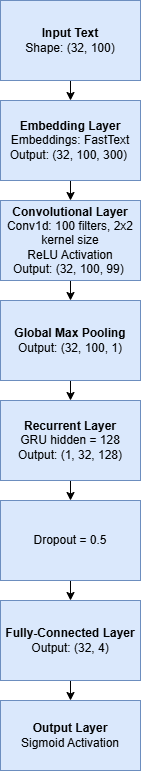

The diagram above was exported from draw.io. Its source (the exported page's mxGraphModel, read from the mxfile embedded in the PNG):
<mxGraphModel dx="1580" dy="1043" grid="1" gridSize="10" guides="1" tooltips="1" connect="1" arrows="1" fold="1" page="1" pageScale="1" pageWidth="827" pageHeight="1169" math="0" shadow="0">
  <root>
    <mxCell id="0" />
    <mxCell id="1" parent="0" />
    <mxCell id="Sw33cWBSY_RYcNkRjlXy-11" style="edgeStyle=orthogonalEdgeStyle;rounded=0;orthogonalLoop=1;jettySize=auto;html=1;exitX=0.5;exitY=1;exitDx=0;exitDy=0;entryX=0.5;entryY=0;entryDx=0;entryDy=0;" edge="1" parent="1" source="Sw33cWBSY_RYcNkRjlXy-4" target="Sw33cWBSY_RYcNkRjlXy-5">
      <mxGeometry relative="1" as="geometry" />
    </mxCell>
    <mxCell id="Sw33cWBSY_RYcNkRjlXy-4" value="&lt;b&gt;Input Text&lt;/b&gt;&lt;div&gt;Shape: (32, 100)&lt;/div&gt;" style="rounded=0;whiteSpace=wrap;html=1;labelBackgroundColor=none;fillColor=#dae8fc;strokeColor=#6c8ebf;" vertex="1" parent="1">
      <mxGeometry x="360" y="40" width="140" height="80" as="geometry" />
    </mxCell>
    <mxCell id="Sw33cWBSY_RYcNkRjlXy-12" style="edgeStyle=orthogonalEdgeStyle;rounded=0;orthogonalLoop=1;jettySize=auto;html=1;exitX=0.5;exitY=1;exitDx=0;exitDy=0;entryX=0.5;entryY=0;entryDx=0;entryDy=0;" edge="1" parent="1" source="Sw33cWBSY_RYcNkRjlXy-5" target="Sw33cWBSY_RYcNkRjlXy-6">
      <mxGeometry relative="1" as="geometry" />
    </mxCell>
    <mxCell id="Sw33cWBSY_RYcNkRjlXy-5" value="&lt;b&gt;Embedding Layer&lt;/b&gt;&lt;div&gt;Embeddings: FastText&lt;/div&gt;&lt;div&gt;Output: (32, 100, 300)&amp;nbsp;&lt;/div&gt;" style="rounded=0;whiteSpace=wrap;html=1;fillColor=#dae8fc;strokeColor=#6c8ebf;" vertex="1" parent="1">
      <mxGeometry x="360" y="140" width="140" height="80" as="geometry" />
    </mxCell>
    <mxCell id="Sw33cWBSY_RYcNkRjlXy-13" style="edgeStyle=orthogonalEdgeStyle;rounded=0;orthogonalLoop=1;jettySize=auto;html=1;exitX=0.5;exitY=1;exitDx=0;exitDy=0;entryX=0.5;entryY=0;entryDx=0;entryDy=0;" edge="1" parent="1" source="Sw33cWBSY_RYcNkRjlXy-6" target="Sw33cWBSY_RYcNkRjlXy-7">
      <mxGeometry relative="1" as="geometry" />
    </mxCell>
    <mxCell id="Sw33cWBSY_RYcNkRjlXy-6" value="&lt;b&gt;Convolutional Layer&lt;/b&gt;&lt;div&gt;Conv1d: 100 filters, 2x2 kernel size&lt;/div&gt;&lt;div&gt;ReLU Activation&lt;/div&gt;&lt;div&gt;Output: (32, 100, 99)&amp;nbsp;&lt;/div&gt;" style="rounded=0;whiteSpace=wrap;html=1;fillColor=#dae8fc;strokeColor=#6c8ebf;" vertex="1" parent="1">
      <mxGeometry x="360" y="240" width="140" height="80" as="geometry" />
    </mxCell>
    <mxCell id="Sw33cWBSY_RYcNkRjlXy-14" style="edgeStyle=orthogonalEdgeStyle;rounded=0;orthogonalLoop=1;jettySize=auto;html=1;exitX=0.5;exitY=1;exitDx=0;exitDy=0;entryX=0.5;entryY=0;entryDx=0;entryDy=0;" edge="1" parent="1" source="Sw33cWBSY_RYcNkRjlXy-7" target="Sw33cWBSY_RYcNkRjlXy-8">
      <mxGeometry relative="1" as="geometry" />
    </mxCell>
    <mxCell id="Sw33cWBSY_RYcNkRjlXy-7" value="&lt;div&gt;&lt;b&gt;Global Max Pooling&lt;/b&gt;&lt;/div&gt;&lt;div&gt;Output: (32, 100, 1)&lt;/div&gt;" style="rounded=0;whiteSpace=wrap;html=1;fillColor=#dae8fc;strokeColor=#6c8ebf;" vertex="1" parent="1">
      <mxGeometry x="360" y="340" width="140" height="80" as="geometry" />
    </mxCell>
    <mxCell id="Sw33cWBSY_RYcNkRjlXy-15" style="edgeStyle=orthogonalEdgeStyle;rounded=0;orthogonalLoop=1;jettySize=auto;html=1;exitX=0.5;exitY=1;exitDx=0;exitDy=0;entryX=0.5;entryY=0;entryDx=0;entryDy=0;" edge="1" parent="1" source="Sw33cWBSY_RYcNkRjlXy-8" target="Sw33cWBSY_RYcNkRjlXy-9">
      <mxGeometry relative="1" as="geometry" />
    </mxCell>
    <mxCell id="Sw33cWBSY_RYcNkRjlXy-8" value="&lt;b&gt;Recurrent Layer&lt;/b&gt;&lt;div&gt;GRU hidden = 128&lt;/div&gt;&lt;div&gt;Output:&amp;nbsp;&lt;span style=&quot;background-color: transparent; color: light-dark(rgb(0, 0, 0), rgb(255, 255, 255));&quot;&gt;(1, 32, 128)&lt;/span&gt;&lt;/div&gt;" style="rounded=0;whiteSpace=wrap;html=1;fillColor=#dae8fc;strokeColor=#6c8ebf;" vertex="1" parent="1">
      <mxGeometry x="360" y="440" width="140" height="80" as="geometry" />
    </mxCell>
    <mxCell id="Sw33cWBSY_RYcNkRjlXy-16" style="edgeStyle=orthogonalEdgeStyle;rounded=0;orthogonalLoop=1;jettySize=auto;html=1;exitX=0.5;exitY=1;exitDx=0;exitDy=0;entryX=0.5;entryY=0;entryDx=0;entryDy=0;" edge="1" parent="1" source="Sw33cWBSY_RYcNkRjlXy-9" target="Sw33cWBSY_RYcNkRjlXy-10">
      <mxGeometry relative="1" as="geometry" />
    </mxCell>
    <mxCell id="Sw33cWBSY_RYcNkRjlXy-9" value="&lt;div&gt;Dropout = 0.5&lt;/div&gt;" style="rounded=0;whiteSpace=wrap;html=1;fillColor=#dae8fc;strokeColor=#6c8ebf;" vertex="1" parent="1">
      <mxGeometry x="360" y="540" width="140" height="80" as="geometry" />
    </mxCell>
    <mxCell id="Sw33cWBSY_RYcNkRjlXy-18" style="edgeStyle=orthogonalEdgeStyle;rounded=0;orthogonalLoop=1;jettySize=auto;html=1;exitX=0.5;exitY=1;exitDx=0;exitDy=0;entryX=0.5;entryY=0;entryDx=0;entryDy=0;" edge="1" parent="1" source="Sw33cWBSY_RYcNkRjlXy-10" target="Sw33cWBSY_RYcNkRjlXy-17">
      <mxGeometry relative="1" as="geometry" />
    </mxCell>
    <mxCell id="Sw33cWBSY_RYcNkRjlXy-10" value="&lt;b&gt;Fully-Connected Layer&lt;/b&gt;&lt;div&gt;Output:&amp;nbsp;(32, 4)&lt;/div&gt;" style="rounded=0;whiteSpace=wrap;html=1;fillColor=#dae8fc;strokeColor=#6c8ebf;" vertex="1" parent="1">
      <mxGeometry x="360" y="640" width="140" height="80" as="geometry" />
    </mxCell>
    <mxCell id="Sw33cWBSY_RYcNkRjlXy-17" value="&lt;b&gt;Output Layer&lt;/b&gt;&lt;div&gt;Sigmoid Activation&lt;/div&gt;" style="rounded=0;whiteSpace=wrap;html=1;fillColor=#dae8fc;strokeColor=#6c8ebf;" vertex="1" parent="1">
      <mxGeometry x="360" y="740" width="140" height="70" as="geometry" />
    </mxCell>
  </root>
</mxGraphModel>